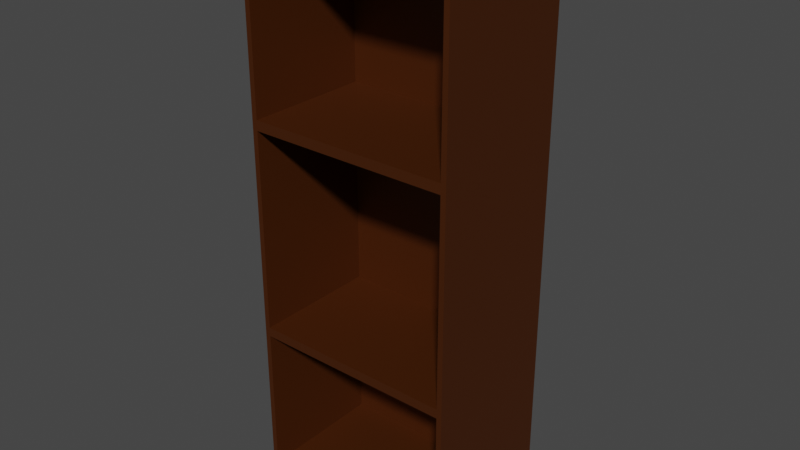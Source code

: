 # Source: estante_grande.blend  (saved by Blender 2.93.21; exported with 4.5.12 LTS)
import bpy
from mathutils import Matrix  # noqa: F401  (used for matrix-valued properties, if any)

bpy.ops.wm.read_factory_settings(use_empty=True)
scene = bpy.context.scene
scene.name = 'Scene'

# ---- collections
col_collection_2 = bpy.data.collections.new('Collection 2'); scene.collection.children.link(col_collection_2)
col_silla = bpy.data.collections.new('silla'); scene.collection.children.link(col_silla)

# ---- images (referenced by path relative to the original .blend; pixels are not part of the script)
import os
ASSET_DIR = os.environ.get("B2B_ASSET_DIR", "")  # directory of the original .blend (textures are referenced by path, not embedded)
HERE = os.path.dirname(os.path.abspath(__file__))  # packed textures are extracted next to this script under _unpacked/

def load_image(name, relpath, width, height, colorspace="sRGB"):
    """Load a texture the original file referenced (path relative to the .blend, or extracted next to this script)."""
    p = next((c for c in (os.path.join(HERE, relpath), os.path.join(ASSET_DIR, relpath)) if relpath and os.path.exists(c)), "")
    if p:
        img = bpy.data.images.load(p, check_existing=True)
        img.name = name
    else:  # same state as the original file: an image datablock whose file is absent (Cycles renders it pink)
        img = bpy.data.images.new(name, width, height)
        img.source = "FILE"
        img.filepath = "//" + (relpath or name)
    img.colorspace_settings.name = colorspace
    return img
img_madera_repisa_textura = load_image('madera_repisa_textura', '_unpacked/madera_repisa_textura.b7f01fea.png', 256, 256, 'sRGB')

# ---- materials (node trees are filled in below, after node groups)
mat_estante_repisa = bpy.data.materials.new('estante_repisa')

# ---- material node trees
mat_estante_repisa.use_nodes = True; mat_estante_repisa.node_tree.nodes.clear()
_N = mat_estante_repisa.node_tree.nodes; _L = mat_estante_repisa.node_tree.links
n0 = _N.new('ShaderNodeOutputMaterial'); n0.name = 'Material Output'; n0.location = (303, 319)
n1 = _N.new('ShaderNodeBsdfPrincipled'); n1.name = 'BSDF Principista'; n1.location = (-48, 281)
n1.distribution = 'GGX'
n1.subsurface_method = 'BURLEY'
n1.inputs[1].default_value = 0.5182
n1.inputs[3].default_value = 1.45
n1.inputs[13].default_value = 0.6182
n1.inputs[27].default_value = (0.0, 0.0, 0.0, 1.0)
n1.inputs[28].default_value = 1.0
n2 = _N.new('ShaderNodeTexImage'); n2.name = 'Imagen'; n2.location = (-469, 189)
n2.image = img_madera_repisa_textura
_L.new(n2.outputs[0], n1.inputs[0])
_L.new(n1.outputs[0], n0.inputs[0])
n0.is_active_output = True

# ---- world
world_world = bpy.data.worlds.new('World'); scene.world = world_world
world_world.use_nodes = True; world_world.node_tree.nodes.clear()
_N = world_world.node_tree.nodes; _L = world_world.node_tree.links
n0 = _N.new('ShaderNodeOutputWorld'); n0.name = 'World Output'; n0.location = (300, 300)
n1 = _N.new('ShaderNodeBackground'); n1.name = 'Background'; n1.location = (10, 300)
n1.inputs[0].default_value = (0.05088, 0.05088, 0.05088, 1.0)
_L.new(n1.outputs[0], n0.inputs[0])
n0.is_active_output = True
world_world.color = (0.05088, 0.05088, 0.05088)
world_world.use_sun_shadow = False
world_world.sun_shadow_jitter_overblur = 0.0

# ---- meshes
me_cubo_056 = bpy.data.meshes.new('Cubo.056')
me_cubo_056.from_pydata([(-1.0, -0.3694, -1.0), (-1.0, -0.3694, 1.0), (-1.0, 1.0, -1.0), (-1.0, 1.0, 1.0), (1.0, -0.3694, -1.0), (1.0, -0.3694, 1.0), (1.0, 1.0, -1.0), (1.0, 1.0, 1.0), (-1.0, 1.0, -2.5), (-1.0, -0.3694, -2.5), (1.0, 1.0, -2.5), (1.0, -0.3694, -2.5), (-1.0, -0.3694, 2.755), (-1.0, 1.0, 2.755), (1.0, 1.0, 2.755), (1.0, -0.3694, 2.755), (0.95, -0.3694, 1.044), (-0.95, -0.3694, 1.044), (0.95, -0.3694, 2.712), (-0.95, -0.3694, 2.712), (-0.95, -0.3694, -0.95), (-0.95, -0.3694, 0.95), (0.95, -0.3694, 0.95), (0.95, -0.3694, -0.95), (-0.95, -0.3694, -1.038), (0.95, -0.3694, -1.038), (-0.95, -0.3694, -2.463), (0.95, -0.3694, -2.463), (0.95, 0.8367, 1.044), (-0.95, 0.8367, 1.044), (0.95, 0.8367, 2.712), (-0.95, 0.8367, 2.712), (-0.95, 0.8367, -0.95), (-0.95, 0.8367, 0.95), (0.95, 0.8367, 0.95), (0.95, 0.8367, -0.95), (-0.95, 0.8367, -1.038), (0.95, 0.8367, -1.038), (-0.95, 0.8367, -2.463), (0.95, 0.8367, -2.463)], [], [(0, 1, 3, 2), (2, 3, 7, 6), (6, 7, 5, 4), (5, 1, 21, 22), (2, 6, 10, 8), (3, 1, 12, 13), (8, 10, 11, 9), (0, 2, 8, 9), (6, 4, 11, 10), (9, 11, 27, 26), (14, 13, 12, 15), (5, 15, 18, 16), (7, 3, 13, 14), (5, 7, 14, 15), (23, 22, 34, 35), (12, 1, 17, 19), (1, 5, 16, 17), (15, 12, 19, 18), (19, 17, 29, 31), (4, 5, 22, 23), (1, 0, 20, 21), (0, 4, 23, 20), (27, 25, 37, 39), (0, 9, 26, 24), (4, 0, 24, 25), (11, 4, 25, 27), (29, 28, 30, 31), (35, 34, 33, 32), (37, 36, 38, 39), (25, 24, 36, 37), (16, 18, 30, 28), (20, 23, 35, 32), (26, 27, 39, 38), (17, 16, 28, 29), (22, 21, 33, 34), (24, 26, 38, 36), (18, 19, 31, 30), (21, 20, 32, 33)])
_uv = me_cubo_056.uv_layers.new(name='MapaUV')
_uv.uv.foreach_set('vector', [0.4357, 0.1583, 0.4357, 0.3616, 0.5749, 0.3616, 0.5749, 0.1583, 0.005803, 0.1583, 0.005803, 0.3616, 0.2091, 0.3616, 0.2091, 0.1583, 0.5865, 0.1583, 0.5865, 0.3616, 0.7257, 0.3616, 0.7257, 0.1583, 0.2207, 0.3616, 0.4241, 0.3616, 0.419, 0.3566, 0.2258, 0.3566, 0.005803, 0.1583, 0.2091, 0.1583, 0.2091, 0.005803, 0.005803, 0.005803, 0.5749, 0.3616, 0.4357, 0.3616, 0.4357, 0.5401, 0.5749, 0.5401, 0.5309, 0.755, 0.5309, 0.5517, 0.3917, 0.5517, 0.3917, 0.755, 0.4357, 0.1583, 0.5749, 0.1583, 0.5749, 0.005803, 0.4357, 0.005803, 0.5865, 0.1583, 0.7257, 0.1583, 0.7257, 0.005803, 0.5865, 0.005803, 0.4241, 0.005803, 0.2207, 0.005803, 0.2258, 0.009616, 0.419, 0.009616, 0.6818, 0.755, 0.6818, 0.5517, 0.5426, 0.5517, 0.5426, 0.755, 0.2207, 0.3616, 0.2207, 0.5401, 0.2258, 0.5356, 0.2258, 0.3661, 0.2091, 0.3616, 0.005803, 0.3616, 0.005803, 0.5401, 0.2091, 0.5401, 0.7257, 0.3616, 0.5865, 0.3616, 0.5865, 0.5401, 0.7257, 0.5401, 0.7373, 0.2106, 0.7373, 0.4037, 0.86, 0.4037, 0.86, 0.2106, 0.4241, 0.5401, 0.4241, 0.3616, 0.419, 0.3661, 0.419, 0.5356, 0.4241, 0.3616, 0.2207, 0.3616, 0.2258, 0.3661, 0.419, 0.3661, 0.2207, 0.5401, 0.4241, 0.5401, 0.419, 0.5356, 0.2258, 0.5356, 0.9725, 0.7212, 0.9725, 0.5517, 0.8499, 0.5517, 0.8499, 0.7212, 0.2207, 0.1583, 0.2207, 0.3616, 0.2258, 0.3566, 0.2258, 0.1634, 0.4241, 0.3616, 0.4241, 0.1583, 0.419, 0.1634, 0.419, 0.3566, 0.4241, 0.1583, 0.2207, 0.1583, 0.2258, 0.1634, 0.419, 0.1634, 0.8716, 0.187, 0.8716, 0.3318, 0.9942, 0.3318, 0.9942, 0.187, 0.4241, 0.1583, 0.4241, 0.005803, 0.419, 0.009616, 0.419, 0.1545, 0.2207, 0.1583, 0.4241, 0.1583, 0.419, 0.1545, 0.2258, 0.1545, 0.2207, 0.005803, 0.2207, 0.1583, 0.2258, 0.1545, 0.2258, 0.009616, 0.3801, 0.7449, 0.3801, 0.5517, 0.2106, 0.5517, 0.2106, 0.7449, 0.005803, 0.5517, 0.005803, 0.7449, 0.199, 0.7449, 0.199, 0.5517, 0.6934, 0.5517, 0.6934, 0.7449, 0.8383, 0.7449, 0.8383, 0.5517, 0.005803, 0.7565, 0.005803, 0.9496, 0.1284, 0.9496, 0.1284, 0.7565, 0.8716, 0.005803, 0.8716, 0.1753, 0.9942, 0.1753, 0.9942, 0.005803, 0.6934, 0.7565, 0.6934, 0.9496, 0.816, 0.9496, 0.816, 0.7565, 0.8276, 0.7565, 0.8276, 0.9496, 0.9502, 0.9496, 0.9502, 0.7565, 0.526, 0.7666, 0.526, 0.9598, 0.6486, 0.9598, 0.6486, 0.7666, 0.14, 0.7565, 0.14, 0.9496, 0.2627, 0.9496, 0.2627, 0.7565, 0.9942, 0.4883, 0.9942, 0.3434, 0.8716, 0.3434, 0.8716, 0.4883, 0.3917, 0.7666, 0.3917, 0.9598, 0.5143, 0.9598, 0.5143, 0.7666, 0.86, 0.199, 0.86, 0.005803, 0.7373, 0.005803, 0.7373, 0.199])
me_cubo_056.materials.append(mat_estante_repisa)
me_cubo_056.use_remesh_fix_poles = True
me_cubo_056.use_remesh_preserve_attributes = False
me_cubo_056.update()

# ---- objects
ob_estante_grande = bpy.data.objects.new('estante_grande', me_cubo_056)

# ---- transforms, parenting, visibility, modifiers, constraints
ob_estante_grande.location = (-2.115, 4.158, 1.5)

# ---- collection membership
col_collection_2.objects.link(ob_estante_grande)

# ---- scene / render settings (as saved in the file)
scene.frame_start = 1; scene.frame_end = 250; scene.frame_set(29)
scene.render.engine = 'CYCLES'
scene.cycles.use_denoising = False
scene.cycles.samples = 1024
scene.cycles.sampling_pattern = 'TABULATED_SOBOL'
scene.cycles.use_adaptive_sampling = False
scene.cycles.use_light_tree = False
scene.view_settings.view_transform = 'Filmic'
bpy.context.view_layer.update()

# ---- added for rendering (the .blend has no active camera and no usable light): camera, sun
cam_auto = bpy.data.cameras.new('AutoCamera')
cam_auto.lens = 50.0
cam_auto.sensor_width = 36.0
cam_auto.clip_end = 1000.0
ob_auto_camera = bpy.data.objects.new('AutoCamera', cam_auto)
scene.collection.objects.link(ob_auto_camera)
ob_auto_camera.location = (3.23952, -1.95257, 5.91145)
ob_auto_camera.rotation_euler = (1.09748, -7.21219e-08, 0.694738)
scene.camera = ob_auto_camera
light_auto_sun = bpy.data.lights.new('AutoSun', 'SUN')
light_auto_sun.energy = 3.0
light_auto_sun.angle = 0.0523599
ob_auto_sun = bpy.data.objects.new('AutoSun', light_auto_sun)
scene.collection.objects.link(ob_auto_sun)
ob_auto_sun.rotation_euler = (0.872665, 0.174533, 0.523599)
bpy.context.view_layer.update()
